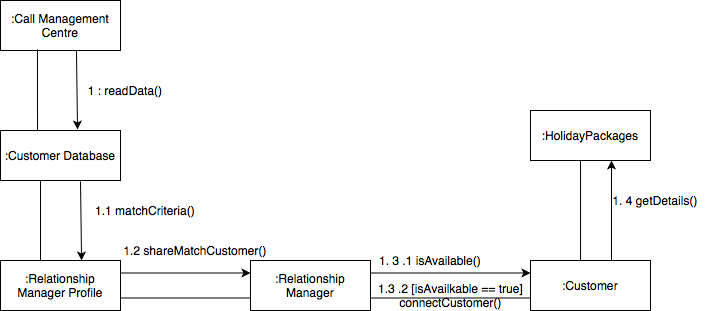

The diagram above was exported from draw.io. Its source (the exported page's mxGraphModel, read from the mxfile embedded in the PNG):
<mxGraphModel dx="946" dy="725" grid="1" gridSize="10" guides="1" tooltips="1" connect="1" arrows="1" fold="1" page="1" pageScale="1" pageWidth="827" pageHeight="1169" math="0" shadow="0">
  <root>
    <mxCell id="0" />
    <mxCell id="1" parent="0" />
    <mxCell id="PcUpGcl9yDPHybg6lOTZ-1" value=":Call Management Centre" style="rounded=0;whiteSpace=wrap;html=1;" parent="1" vertex="1">
      <mxGeometry x="50" y="100" width="120" height="50" as="geometry" />
    </mxCell>
    <mxCell id="PcUpGcl9yDPHybg6lOTZ-2" value=":Customer Database" style="rounded=0;whiteSpace=wrap;html=1;" parent="1" vertex="1">
      <mxGeometry x="50" y="230" width="120" height="50" as="geometry" />
    </mxCell>
    <mxCell id="PcUpGcl9yDPHybg6lOTZ-3" value="" style="endArrow=classic;html=1;entryX=0.642;entryY=-0.02;entryDx=0;entryDy=0;exitX=0.633;exitY=1;exitDx=0;exitDy=0;exitPerimeter=0;entryPerimeter=0;" parent="1" source="PcUpGcl9yDPHybg6lOTZ-1" target="PcUpGcl9yDPHybg6lOTZ-2" edge="1">
      <mxGeometry width="50" height="50" relative="1" as="geometry">
        <mxPoint x="113" y="153" as="sourcePoint" />
        <mxPoint x="170" y="140" as="targetPoint" />
      </mxGeometry>
    </mxCell>
    <mxCell id="PcUpGcl9yDPHybg6lOTZ-4" value="" style="endArrow=none;html=1;entryX=0.308;entryY=0.98;entryDx=0;entryDy=0;entryPerimeter=0;" parent="1" target="PcUpGcl9yDPHybg6lOTZ-1" edge="1">
      <mxGeometry width="50" height="50" relative="1" as="geometry">
        <mxPoint x="87" y="230" as="sourcePoint" />
        <mxPoint x="370" y="380" as="targetPoint" />
      </mxGeometry>
    </mxCell>
    <mxCell id="PcUpGcl9yDPHybg6lOTZ-5" value=":Relationship Manager Profile" style="rounded=0;whiteSpace=wrap;html=1;" parent="1" vertex="1">
      <mxGeometry x="50" y="360" width="120" height="50" as="geometry" />
    </mxCell>
    <mxCell id="PcUpGcl9yDPHybg6lOTZ-7" value="" style="endArrow=classic;html=1;entryX=0.642;entryY=-0.02;entryDx=0;entryDy=0;exitX=0.633;exitY=1;exitDx=0;exitDy=0;exitPerimeter=0;entryPerimeter=0;" parent="1" edge="1">
      <mxGeometry width="50" height="50" relative="1" as="geometry">
        <mxPoint x="130.00000000000003" y="281" as="sourcePoint" />
        <mxPoint x="131.07999999999996" y="360" as="targetPoint" />
      </mxGeometry>
    </mxCell>
    <mxCell id="PcUpGcl9yDPHybg6lOTZ-8" value="" style="endArrow=none;html=1;entryX=0.308;entryY=0.98;entryDx=0;entryDy=0;entryPerimeter=0;" parent="1" edge="1">
      <mxGeometry width="50" height="50" relative="1" as="geometry">
        <mxPoint x="90" y="360" as="sourcePoint" />
        <mxPoint x="90.00000000000003" y="280" as="targetPoint" />
      </mxGeometry>
    </mxCell>
    <mxCell id="PcUpGcl9yDPHybg6lOTZ-9" value=":Relationship Manager" style="rounded=0;whiteSpace=wrap;html=1;" parent="1" vertex="1">
      <mxGeometry x="300" y="360" width="120" height="50" as="geometry" />
    </mxCell>
    <mxCell id="PcUpGcl9yDPHybg6lOTZ-10" value=":HolidayPackages" style="rounded=0;whiteSpace=wrap;html=1;" parent="1" vertex="1">
      <mxGeometry x="580" y="210" width="120" height="50" as="geometry" />
    </mxCell>
    <mxCell id="PcUpGcl9yDPHybg6lOTZ-12" value="" style="endArrow=classic;html=1;exitX=1;exitY=0.25;exitDx=0;exitDy=0;entryX=0;entryY=0.25;entryDx=0;entryDy=0;" parent="1" source="PcUpGcl9yDPHybg6lOTZ-9" target="Vs-XcuPibMgoNyXsHGYb-1" edge="1">
      <mxGeometry width="50" height="50" relative="1" as="geometry">
        <mxPoint x="320" y="430" as="sourcePoint" />
        <mxPoint x="360" y="495" as="targetPoint" />
      </mxGeometry>
    </mxCell>
    <mxCell id="PcUpGcl9yDPHybg6lOTZ-13" value="" style="endArrow=none;html=1;entryX=0;entryY=0.75;entryDx=0;entryDy=0;exitX=1;exitY=0.75;exitDx=0;exitDy=0;" parent="1" source="PcUpGcl9yDPHybg6lOTZ-9" target="Vs-XcuPibMgoNyXsHGYb-1" edge="1">
      <mxGeometry width="50" height="50" relative="1" as="geometry">
        <mxPoint x="451" y="398" as="sourcePoint" />
        <mxPoint x="360" y="519" as="targetPoint" />
      </mxGeometry>
    </mxCell>
    <mxCell id="PcUpGcl9yDPHybg6lOTZ-14" value="" style="endArrow=classic;html=1;exitX=1;exitY=0.25;exitDx=0;exitDy=0;entryX=0;entryY=0.25;entryDx=0;entryDy=0;" parent="1" source="PcUpGcl9yDPHybg6lOTZ-5" target="PcUpGcl9yDPHybg6lOTZ-9" edge="1">
      <mxGeometry width="50" height="50" relative="1" as="geometry">
        <mxPoint x="320" y="430" as="sourcePoint" />
        <mxPoint x="370" y="380" as="targetPoint" />
      </mxGeometry>
    </mxCell>
    <mxCell id="PcUpGcl9yDPHybg6lOTZ-15" value="" style="endArrow=none;html=1;entryX=1;entryY=0.75;entryDx=0;entryDy=0;exitX=0;exitY=0.75;exitDx=0;exitDy=0;" parent="1" source="PcUpGcl9yDPHybg6lOTZ-9" target="PcUpGcl9yDPHybg6lOTZ-5" edge="1">
      <mxGeometry width="50" height="50" relative="1" as="geometry">
        <mxPoint x="92" y="480" as="sourcePoint" />
        <mxPoint x="92" y="410" as="targetPoint" />
      </mxGeometry>
    </mxCell>
    <mxCell id="PcUpGcl9yDPHybg6lOTZ-16" value="" style="endArrow=none;html=1;exitX=0.417;exitY=0.2;exitDx=0;exitDy=0;entryX=0.417;entryY=1;entryDx=0;entryDy=0;entryPerimeter=0;exitPerimeter=0;" parent="1" target="PcUpGcl9yDPHybg6lOTZ-10" edge="1" source="Vs-XcuPibMgoNyXsHGYb-1">
      <mxGeometry width="50" height="50" relative="1" as="geometry">
        <mxPoint x="400" y="482" as="sourcePoint" />
        <mxPoint x="400" y="400" as="targetPoint" />
      </mxGeometry>
    </mxCell>
    <mxCell id="PcUpGcl9yDPHybg6lOTZ-17" value="" style="endArrow=classic;html=1;entryX=0.675;entryY=1;entryDx=0;entryDy=0;entryPerimeter=0;" parent="1" target="PcUpGcl9yDPHybg6lOTZ-10" edge="1">
      <mxGeometry width="50" height="50" relative="1" as="geometry">
        <mxPoint x="661" y="370" as="sourcePoint" />
        <mxPoint x="441" y="400" as="targetPoint" />
      </mxGeometry>
    </mxCell>
    <mxCell id="PcUpGcl9yDPHybg6lOTZ-18" value="1 : readData()" style="text;html=1;strokeColor=none;fillColor=none;align=center;verticalAlign=middle;whiteSpace=wrap;rounded=0;" parent="1" vertex="1">
      <mxGeometry x="130" y="180" width="90" height="20" as="geometry" />
    </mxCell>
    <mxCell id="PcUpGcl9yDPHybg6lOTZ-19" value="1.1 matchCriteria()" style="text;html=1;strokeColor=none;fillColor=none;align=center;verticalAlign=middle;whiteSpace=wrap;rounded=0;" parent="1" vertex="1">
      <mxGeometry x="140" y="300" width="110" height="20" as="geometry" />
    </mxCell>
    <mxCell id="PcUpGcl9yDPHybg6lOTZ-20" value="1.2 shareMatchCustomer()" style="text;html=1;strokeColor=none;fillColor=none;align=center;verticalAlign=middle;whiteSpace=wrap;rounded=0;" parent="1" vertex="1">
      <mxGeometry x="170" y="340" width="150" height="20" as="geometry" />
    </mxCell>
    <mxCell id="PcUpGcl9yDPHybg6lOTZ-22" value="1. 3 .1 isAvailable()" style="text;html=1;strokeColor=none;fillColor=none;align=center;verticalAlign=middle;whiteSpace=wrap;rounded=0;" parent="1" vertex="1">
      <mxGeometry x="420" y="350" width="120" height="20" as="geometry" />
    </mxCell>
    <mxCell id="PcUpGcl9yDPHybg6lOTZ-29" value="&lt;span style=&quot;font-family: &amp;#34;helvetica&amp;#34;&quot;&gt;1.3 .2 [isAvailkable == true]&lt;br&gt;&lt;/span&gt;connectCustomer()" style="text;html=1;align=center;verticalAlign=middle;resizable=0;points=[];autosize=1;" parent="1" vertex="1">
      <mxGeometry x="420" y="380" width="160" height="30" as="geometry" />
    </mxCell>
    <mxCell id="Vs-XcuPibMgoNyXsHGYb-1" value=":Customer" style="rounded=0;whiteSpace=wrap;html=1;" vertex="1" parent="1">
      <mxGeometry x="580" y="360" width="120" height="50" as="geometry" />
    </mxCell>
    <mxCell id="Vs-XcuPibMgoNyXsHGYb-4" value="1. 4 getDetails()" style="text;html=1;strokeColor=none;fillColor=none;align=center;verticalAlign=middle;whiteSpace=wrap;rounded=0;" vertex="1" parent="1">
      <mxGeometry x="650" y="290" width="110" height="20" as="geometry" />
    </mxCell>
  </root>
</mxGraphModel>